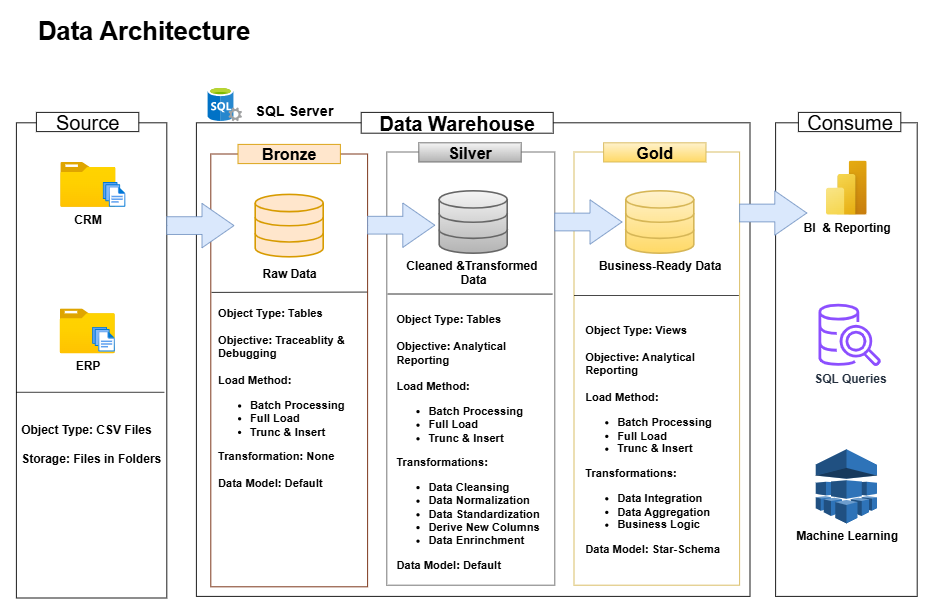

The diagram above was exported from draw.io. Its source (the exported page's mxGraphModel, read from the mxfile embedded in the PNG):
<mxGraphModel dx="1163" dy="705" grid="0" gridSize="1" guides="1" tooltips="1" connect="1" arrows="1" fold="1" page="1" pageScale="1" pageWidth="1920" pageHeight="1200" math="0" shadow="0">
  <root>
    <mxCell id="0" />
    <mxCell id="1" parent="0" />
    <mxCell id="cjJgofPbdQv3Az2w08QN-2" value="" style="rounded=0;whiteSpace=wrap;html=1;fillColor=none;" parent="1" vertex="1">
      <mxGeometry x="220" y="192" width="188" height="594" as="geometry" />
    </mxCell>
    <mxCell id="cjJgofPbdQv3Az2w08QN-1" value="Data Architecture" style="text;html=1;align=center;verticalAlign=middle;whiteSpace=wrap;rounded=0;fontSize=32;fontStyle=1" parent="1" vertex="1">
      <mxGeometry x="236" y="63" width="287" height="30" as="geometry" />
    </mxCell>
    <mxCell id="cjJgofPbdQv3Az2w08QN-3" value="Source" style="rounded=0;whiteSpace=wrap;html=1;fillColor=default;fontSize=25;strokeColor=default;" parent="1" vertex="1">
      <mxGeometry x="245" y="179" width="128" height="24" as="geometry" />
    </mxCell>
    <mxCell id="cjJgofPbdQv3Az2w08QN-4" value="" style="rounded=0;whiteSpace=wrap;html=1;fillColor=none;" parent="1" vertex="1">
      <mxGeometry x="445" y="192" width="692" height="592" as="geometry" />
    </mxCell>
    <mxCell id="cjJgofPbdQv3Az2w08QN-7" value="" style="rounded=0;whiteSpace=wrap;html=1;fillColor=none;fontColor=#ffffff;strokeColor=#6D1F00;fontSize=13;" parent="1" vertex="1">
      <mxGeometry x="463" y="231" width="196" height="541" as="geometry" />
    </mxCell>
    <mxCell id="cjJgofPbdQv3Az2w08QN-8" value="Bronze" style="rounded=0;whiteSpace=wrap;html=1;fillColor=#ffe6cc;fontSize=20;strokeColor=#d79b00;fontStyle=1" parent="1" vertex="1">
      <mxGeometry x="497" y="219" width="128" height="24" as="geometry" />
    </mxCell>
    <mxCell id="cjJgofPbdQv3Az2w08QN-9" value="" style="rounded=0;whiteSpace=wrap;html=1;fillColor=none;gradientColor=#b3b3b3;strokeColor=#666666;fontSize=13;" parent="1" vertex="1">
      <mxGeometry x="683" y="228.5" width="210" height="541.5" as="geometry" />
    </mxCell>
    <mxCell id="cjJgofPbdQv3Az2w08QN-10" value="Silver" style="rounded=0;whiteSpace=wrap;html=1;fillColor=#f5f5f5;fontSize=20;strokeColor=#666666;gradientColor=#b3b3b3;fontStyle=1" parent="1" vertex="1">
      <mxGeometry x="723" y="217" width="128" height="24" as="geometry" />
    </mxCell>
    <mxCell id="cjJgofPbdQv3Az2w08QN-13" value="" style="rounded=0;whiteSpace=wrap;html=1;fillColor=none;gradientColor=#ffd966;strokeColor=#d6b656;fontSize=13;" parent="1" vertex="1">
      <mxGeometry x="917" y="228.5" width="207" height="541.5" as="geometry" />
    </mxCell>
    <mxCell id="cjJgofPbdQv3Az2w08QN-14" value="Gold" style="rounded=0;whiteSpace=wrap;html=1;fillColor=#fff2cc;fontSize=20;strokeColor=#d6b656;gradientColor=#ffd966;fontStyle=1" parent="1" vertex="1">
      <mxGeometry x="954" y="217" width="128" height="24" as="geometry" />
    </mxCell>
    <mxCell id="cjJgofPbdQv3Az2w08QN-15" value="Data Warehouse" style="rounded=0;whiteSpace=wrap;html=1;fontStyle=1;fontSize=25;" parent="1" vertex="1">
      <mxGeometry x="651" y="179" width="240" height="26" as="geometry" />
    </mxCell>
    <mxCell id="cjJgofPbdQv3Az2w08QN-16" value="CRM" style="image;aspect=fixed;html=1;points=[];align=center;fontSize=15;image=img/lib/azure2/general/Folder_Blank.svg;fontStyle=1" parent="1" vertex="1">
      <mxGeometry x="274.83" y="241" width="69" height="56.00000000000001" as="geometry" />
    </mxCell>
    <mxCell id="cjJgofPbdQv3Az2w08QN-17" value="ERP" style="image;aspect=fixed;html=1;points=[];align=center;fontSize=15;image=img/lib/azure2/general/Folder_Blank.svg;fontStyle=1" parent="1" vertex="1">
      <mxGeometry x="274" y="424" width="69" height="56.00000000000001" as="geometry" />
    </mxCell>
    <mxCell id="cjJgofPbdQv3Az2w08QN-19" value="" style="image;aspect=fixed;html=1;points=[];align=center;fontSize=13;image=img/lib/azure2/general/Files.svg;" parent="1" vertex="1">
      <mxGeometry x="327.83" y="266" width="28.34" height="31" as="geometry" />
    </mxCell>
    <mxCell id="cjJgofPbdQv3Az2w08QN-21" value="" style="image;aspect=fixed;html=1;points=[];align=center;fontSize=13;image=img/lib/azure2/general/Files.svg;" parent="1" vertex="1">
      <mxGeometry x="314.66" y="447" width="28.34" height="31" as="geometry" />
    </mxCell>
    <mxCell id="cjJgofPbdQv3Az2w08QN-22" value="Object Type: CSV Files&lt;div&gt;&lt;br&gt;&lt;div&gt;Storage: Files in Folders&lt;/div&gt;&lt;/div&gt;" style="rounded=0;whiteSpace=wrap;html=1;align=left;fontStyle=1;fillColor=none;strokeColor=none;fontSize=15;" parent="1" vertex="1">
      <mxGeometry x="223.5" y="560" width="181" height="65" as="geometry" />
    </mxCell>
    <mxCell id="cjJgofPbdQv3Az2w08QN-23" value="" style="html=1;verticalLabelPosition=bottom;align=center;labelBackgroundColor=#ffffff;verticalAlign=top;strokeWidth=2;strokeColor=#d79b00;shadow=0;dashed=0;shape=mxgraph.ios7.icons.data;fillColor=#ffe6cc;fontSize=13;" parent="1" vertex="1">
      <mxGeometry x="518.5" y="281.5" width="85" height="78" as="geometry" />
    </mxCell>
    <mxCell id="cjJgofPbdQv3Az2w08QN-24" value="Business-Ready Data" style="html=1;verticalLabelPosition=bottom;align=center;labelBackgroundColor=#ffffff;verticalAlign=top;strokeWidth=2;strokeColor=#d6b656;shadow=0;dashed=0;shape=mxgraph.ios7.icons.data;fillColor=#fff2cc;gradientColor=#ffd966;fontStyle=1;fontSize=15;" parent="1" vertex="1">
      <mxGeometry x="981.75" y="277" width="85" height="78" as="geometry" />
    </mxCell>
    <mxCell id="cjJgofPbdQv3Az2w08QN-25" value="Cleaned &amp;amp;Transformed&amp;nbsp;&lt;div&gt;Data&lt;/div&gt;" style="html=1;verticalLabelPosition=bottom;align=center;labelBackgroundColor=#ffffff;verticalAlign=top;strokeWidth=2;strokeColor=#666666;shadow=0;dashed=0;shape=mxgraph.ios7.icons.data;fillColor=#f5f5f5;gradientColor=#b3b3b3;fontStyle=1;fontSize=15;" parent="1" vertex="1">
      <mxGeometry x="748.5" y="277" width="85" height="78" as="geometry" />
    </mxCell>
    <mxCell id="cjJgofPbdQv3Az2w08QN-26" value="Raw Data" style="text;html=1;align=center;verticalAlign=middle;whiteSpace=wrap;rounded=0;fontStyle=1;fontSize=15;" parent="1" vertex="1">
      <mxGeometry x="517.5" y="365" width="87" height="30" as="geometry" />
    </mxCell>
    <mxCell id="cjJgofPbdQv3Az2w08QN-28" value="Object Type: Tables&lt;div&gt;&lt;br&gt;&lt;/div&gt;&lt;div&gt;Objective: Analytical Reporting&lt;br&gt;&lt;div&gt;&lt;br&gt;&lt;div&gt;Load Method:&lt;/div&gt;&lt;/div&gt;&lt;div&gt;&lt;ul&gt;&lt;li&gt;Batch Processing&lt;/li&gt;&lt;li&gt;Full Load&lt;/li&gt;&lt;li&gt;Trunc &amp;amp; Insert&lt;/li&gt;&lt;/ul&gt;&lt;div&gt;Transformations:&lt;/div&gt;&lt;/div&gt;&lt;div&gt;&lt;ul&gt;&lt;li&gt;Data Cleansing&lt;/li&gt;&lt;li&gt;Data Normalization&lt;/li&gt;&lt;li&gt;Data Standardization&lt;/li&gt;&lt;li&gt;Derive New Columns&lt;/li&gt;&lt;li&gt;Data Enrinchment&lt;/li&gt;&lt;/ul&gt;&lt;div&gt;Data Model: Default&lt;/div&gt;&lt;/div&gt;&lt;/div&gt;" style="rounded=0;whiteSpace=wrap;html=1;align=left;fontStyle=1;fillColor=none;strokeColor=none;fontSize=14;" parent="1" vertex="1">
      <mxGeometry x="693" y="517" width="185" height="147" as="geometry" />
    </mxCell>
    <mxCell id="cjJgofPbdQv3Az2w08QN-29" value="Object Type: Tables&lt;div&gt;&lt;br&gt;&lt;/div&gt;&lt;div&gt;Objective: Traceablity &amp;amp; Debugging&lt;br&gt;&lt;div&gt;&lt;br&gt;&lt;div&gt;&lt;div&gt;Load Method:&lt;/div&gt;&lt;div&gt;&lt;ul&gt;&lt;li&gt;Batch Processing&lt;/li&gt;&lt;li&gt;Full Load&lt;/li&gt;&lt;li&gt;Trunc &amp;amp; Insert&lt;/li&gt;&lt;/ul&gt;&lt;div&gt;Transformation: None&lt;/div&gt;&lt;/div&gt;&lt;/div&gt;&lt;/div&gt;&lt;div&gt;&lt;br&gt;&lt;/div&gt;&lt;div&gt;Data Model: Default&lt;/div&gt;&lt;/div&gt;" style="rounded=0;whiteSpace=wrap;html=1;align=left;fontStyle=1;fillColor=none;strokeColor=none;fontSize=14;" parent="1" vertex="1">
      <mxGeometry x="470" y="493" width="179" height="85" as="geometry" />
    </mxCell>
    <mxCell id="cjJgofPbdQv3Az2w08QN-30" value="Object Type: Views&lt;div&gt;&lt;br&gt;&lt;/div&gt;&lt;div&gt;Objective: Analytical Reporting&lt;br&gt;&lt;div&gt;&lt;br&gt;&lt;div&gt;Load Method:&lt;/div&gt;&lt;/div&gt;&lt;div&gt;&lt;ul&gt;&lt;li&gt;Batch Processing&lt;/li&gt;&lt;li&gt;Full Load&lt;/li&gt;&lt;li&gt;Trunc &amp;amp; Insert&lt;/li&gt;&lt;/ul&gt;&lt;div&gt;Transformations:&lt;/div&gt;&lt;/div&gt;&lt;div&gt;&lt;ul&gt;&lt;li&gt;Data Integration&lt;/li&gt;&lt;li&gt;Data Aggregation&lt;/li&gt;&lt;li&gt;Business Logic&lt;/li&gt;&lt;/ul&gt;&lt;div&gt;Data Model: Star-Schema&lt;/div&gt;&lt;/div&gt;&lt;/div&gt;" style="rounded=0;whiteSpace=wrap;html=1;align=left;fontStyle=1;fillColor=none;strokeColor=none;fontSize=14;" parent="1" vertex="1">
      <mxGeometry x="929" y="514" width="190.5" height="147" as="geometry" />
    </mxCell>
    <mxCell id="cjJgofPbdQv3Az2w08QN-31" value="" style="rounded=0;whiteSpace=wrap;html=1;fillColor=none;" parent="1" vertex="1">
      <mxGeometry x="1169" y="192" width="177" height="592" as="geometry" />
    </mxCell>
    <mxCell id="cjJgofPbdQv3Az2w08QN-32" value="Consume" style="rounded=0;whiteSpace=wrap;html=1;fillColor=default;fontSize=25;strokeColor=default;" parent="1" vertex="1">
      <mxGeometry x="1197.5" y="179" width="128" height="24" as="geometry" />
    </mxCell>
    <mxCell id="cjJgofPbdQv3Az2w08QN-38" value="BI&amp;nbsp; &amp;amp;&amp;nbsp;&lt;span style=&quot;background-color: light-dark(#ffffff, var(--ge-dark-color, #121212)); color: light-dark(rgb(0, 0, 0), rgb(255, 255, 255));&quot;&gt;Reporting&lt;/span&gt;" style="image;aspect=fixed;html=1;points=[];align=center;fontSize=15;image=img/lib/azure2/power_platform/PowerBI.svg;fontStyle=1" parent="1" vertex="1">
      <mxGeometry x="1232" y="239" width="51" height="68" as="geometry" />
    </mxCell>
    <mxCell id="cjJgofPbdQv3Az2w08QN-39" value="SQL Queries" style="sketch=0;outlineConnect=0;fontColor=#232F3E;gradientColor=none;fillColor=#8C4FFF;strokeColor=none;dashed=0;verticalLabelPosition=bottom;verticalAlign=top;align=center;html=1;fontSize=15;fontStyle=1;aspect=fixed;pointerEvents=1;shape=mxgraph.aws4.redshift_query_editor_v20_light;" parent="1" vertex="1">
      <mxGeometry x="1222.5" y="418" width="78" height="78" as="geometry" />
    </mxCell>
    <mxCell id="cjJgofPbdQv3Az2w08QN-40" value="Machine Learning" style="outlineConnect=0;dashed=0;verticalLabelPosition=bottom;verticalAlign=top;align=center;html=1;shape=mxgraph.aws3.machine_learning;fillColor=#2E73B8;gradientColor=none;fontStyle=1;fontSize=15;" parent="1" vertex="1">
      <mxGeometry x="1219.25" y="600" width="76.5" height="93" as="geometry" />
    </mxCell>
    <mxCell id="cjJgofPbdQv3Az2w08QN-43" value="" style="endArrow=none;html=1;rounded=0;entryX=0.984;entryY=0.567;entryDx=0;entryDy=0;entryPerimeter=0;exitX=-0.002;exitY=0.567;exitDx=0;exitDy=0;exitPerimeter=0;" parent="1" source="cjJgofPbdQv3Az2w08QN-2" target="cjJgofPbdQv3Az2w08QN-2" edge="1">
      <mxGeometry width="50" height="50" relative="1" as="geometry">
        <mxPoint x="226.5" y="529" as="sourcePoint" />
        <mxPoint x="401.5" y="529" as="targetPoint" />
      </mxGeometry>
    </mxCell>
    <mxCell id="cjJgofPbdQv3Az2w08QN-44" value="" style="endArrow=none;html=1;rounded=0;entryX=0.997;entryY=0.319;entryDx=0;entryDy=0;entryPerimeter=0;exitX=-0.002;exitY=0.567;exitDx=0;exitDy=0;exitPerimeter=0;" parent="1" target="cjJgofPbdQv3Az2w08QN-7" edge="1">
      <mxGeometry width="50" height="50" relative="1" as="geometry">
        <mxPoint x="464" y="404" as="sourcePoint" />
        <mxPoint x="649" y="404" as="targetPoint" />
      </mxGeometry>
    </mxCell>
    <mxCell id="cjJgofPbdQv3Az2w08QN-45" value="" style="endArrow=none;html=1;rounded=0;entryX=0.987;entryY=0.328;entryDx=0;entryDy=0;entryPerimeter=0;exitX=-0.002;exitY=0.567;exitDx=0;exitDy=0;exitPerimeter=0;" parent="1" target="cjJgofPbdQv3Az2w08QN-9" edge="1">
      <mxGeometry width="50" height="50" relative="1" as="geometry">
        <mxPoint x="684" y="406" as="sourcePoint" />
        <mxPoint x="878" y="406" as="targetPoint" />
      </mxGeometry>
    </mxCell>
    <mxCell id="cjJgofPbdQv3Az2w08QN-46" value="" style="endArrow=none;html=1;rounded=0;entryX=0.987;entryY=0.328;entryDx=0;entryDy=0;entryPerimeter=0;exitX=-0.002;exitY=0.567;exitDx=0;exitDy=0;exitPerimeter=0;" parent="1" edge="1">
      <mxGeometry width="50" height="50" relative="1" as="geometry">
        <mxPoint x="917" y="408" as="sourcePoint" />
        <mxPoint x="1123" y="408" as="targetPoint" />
      </mxGeometry>
    </mxCell>
    <mxCell id="cjJgofPbdQv3Az2w08QN-52" value="" style="image;sketch=0;aspect=fixed;html=1;points=[];align=center;fontSize=12;image=img/lib/mscae/SQL_Servers.svg;" parent="1" vertex="1">
      <mxGeometry x="459" y="147" width="43" height="43" as="geometry" />
    </mxCell>
    <mxCell id="cjJgofPbdQv3Az2w08QN-53" value="SQL Server" style="text;html=1;align=center;verticalAlign=middle;whiteSpace=wrap;rounded=0;fontStyle=1;fontSize=18;" parent="1" vertex="1">
      <mxGeometry x="516" y="166" width="103" height="21" as="geometry" />
    </mxCell>
    <mxCell id="4X-s3lRtc2ELiz1z3iIt-2" value="" style="html=1;shadow=0;dashed=0;align=center;verticalAlign=middle;shape=mxgraph.arrows2.arrow;dy=0.6;dx=40;notch=0;fillColor=#dae8fc;strokeColor=#6c8ebf;" vertex="1" parent="1">
      <mxGeometry x="659" y="292.25" width="84" height="55.5" as="geometry" />
    </mxCell>
    <mxCell id="4X-s3lRtc2ELiz1z3iIt-3" value="" style="html=1;shadow=0;dashed=0;align=center;verticalAlign=middle;shape=mxgraph.arrows2.arrow;dy=0.6;dx=40;notch=0;fillColor=#dae8fc;strokeColor=#6c8ebf;" vertex="1" parent="1">
      <mxGeometry x="408" y="292.75" width="84" height="55.5" as="geometry" />
    </mxCell>
    <mxCell id="4X-s3lRtc2ELiz1z3iIt-4" value="" style="html=1;shadow=0;dashed=0;align=center;verticalAlign=middle;shape=mxgraph.arrows2.arrow;dy=0.6;dx=40;notch=0;fillColor=#dae8fc;strokeColor=#6c8ebf;" vertex="1" parent="1">
      <mxGeometry x="893" y="288.25" width="84" height="55.5" as="geometry" />
    </mxCell>
    <mxCell id="4X-s3lRtc2ELiz1z3iIt-5" value="" style="html=1;shadow=0;dashed=0;align=center;verticalAlign=middle;shape=mxgraph.arrows2.arrow;dy=0.6;dx=40;notch=0;fillColor=#dae8fc;strokeColor=#6c8ebf;" vertex="1" parent="1">
      <mxGeometry x="1124" y="277" width="84" height="55.5" as="geometry" />
    </mxCell>
  </root>
</mxGraphModel>